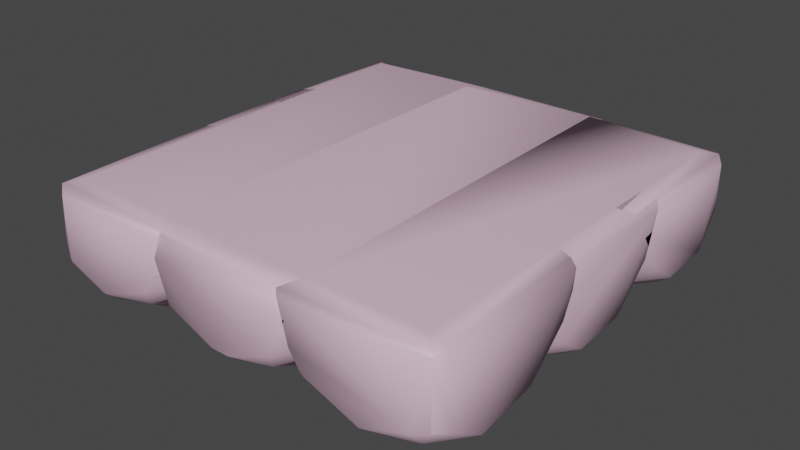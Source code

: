 # Source: Cloud_mp.blend  (saved by Blender 3.6.13; exported with 4.5.12 LTS)
import bpy
from mathutils import Matrix  # noqa: F401  (used for matrix-valued properties, if any)

bpy.ops.wm.read_factory_settings(use_empty=True)
scene = bpy.context.scene
scene.name = 'Scene'

# ---- collections
col_collection = bpy.data.collections.new('Collection'); scene.collection.children.link(col_collection)

# ---- materials (node trees are filled in below, after node groups)
mat_material_001 = bpy.data.materials.new('Material.001')
mat_material_001.use_transparent_shadow = False

# ---- material node trees
mat_material_001.use_nodes = True; mat_material_001.node_tree.nodes.clear()
_N = mat_material_001.node_tree.nodes; _L = mat_material_001.node_tree.links
n0 = _N.new('ShaderNodeBsdfPrincipled'); n0.name = 'Principled BSDF'; n0.location = (10, 300)
n0.distribution = 'GGX'
n0.subsurface_method = 'RANDOM_WALK_SKIN'
n0.inputs[0].default_value = (0.8, 0.5379, 0.68, 1.0)
n0.inputs[3].default_value = 1.45
n0.inputs[27].default_value = (0.0, 0.0, 0.0, 1.0)
n0.inputs[28].default_value = 1.0
n1 = _N.new('ShaderNodeOutputMaterial'); n1.name = 'Material Output'; n1.location = (300, 300)
_L.new(n0.outputs[0], n1.inputs[0])
n1.is_active_output = True

# ---- world
world_world = bpy.data.worlds.new('World'); scene.world = world_world
world_world.use_nodes = True; world_world.node_tree.nodes.clear()
_N = world_world.node_tree.nodes; _L = world_world.node_tree.links
n0 = _N.new('ShaderNodeOutputWorld'); n0.name = 'World Output'; n0.location = (300, 300)
n1 = _N.new('ShaderNodeBackground'); n1.name = 'Background'; n1.location = (10, 300)
n1.inputs[0].default_value = (0.05088, 0.05088, 0.05088, 1.0)
_L.new(n1.outputs[0], n0.inputs[0])
n0.is_active_output = True
world_world.color = (0.05088, 0.05088, 0.05088)
world_world.use_sun_shadow = False
world_world.sun_shadow_jitter_overblur = 0.0

# ---- meshes
me_sphere_007 = bpy.data.meshes.new('Sphere.007')
me_sphere_007.from_pydata([(-0.3884, 2.249, -0.13), (0.3521, 2.197, 0.09956), (0.1064, 1.859, -0.3185), (-0.2146, 1.417, -0.5447), (1.053, 1.646, 0.9414), (0.943, 1.611, 0.3615), (0.6306, 1.509, -0.13), (0.1631, 1.357, -0.4585), (1.025, 0.7187, 0.6458), (0.8098, 0.7886, 0.09956), (0.4122, 0.9178, -0.3185), (-0.1073, 1.087, -0.5447), (0.5022, -0.04787, 0.9414), (0.4344, 0.04544, 0.3615), (0.2414, 0.3112, -0.13), (-0.04756, 0.7089, -0.4585), (-0.3884, -0.3081, 0.6458), (-0.3884, -0.08189, 0.09956), (-0.3884, 0.3362, -0.3185), (-0.3884, 0.8824, -0.5447), (-1.279, -0.04787, 0.9414), (-1.211, 0.04544, 0.3615), (-1.018, 0.3112, -0.13), (-0.7292, 0.7089, -0.4585), (-0.3884, 1.178, -0.5738), (-1.802, 0.7187, 0.6458), (-1.587, 0.7886, 0.09956), (-1.189, 0.9178, -0.3185), (-0.6695, 1.087, -0.5447), (-1.829, 1.646, 0.9414), (-1.72, 1.611, 0.3615), (-1.407, 1.509, -0.13), (-0.9399, 1.357, -0.4585), (-1.129, 2.197, 0.09956), (-0.8832, 1.859, -0.3185), (-0.5621, 1.417, -0.5447), (-0.3884, 1.758, -0.4585), (0.1541, 2.262, 0.09956), (0.6636, 2.177, 0.9707), (0.6008, 2.262, 0.9), (0.47, 2.262, 0.3615), (-1.373, 1.973, 1.0), (-1.115, 2.177, 0.9707), (-1.178, 2.262, 0.9), (-1.247, 2.262, 0.3615), (-0.9309, 2.262, 0.09956), (-2.322, -1.403, -0.13), (-1.449, -1.272, 0.6458), (-1.582, -1.455, 0.09956), (-1.827, -1.793, -0.3185), (-2.148, -2.235, -0.5447), (-0.8811, -2.006, 0.9414), (-0.9908, -2.042, 0.3615), (-1.303, -2.143, -0.13), (-1.771, -2.295, -0.4585), (-0.9088, -2.933, 0.6458), (-3.165, -3.221, 0.9), (-2.887, -3.51, 0.9), (-1.124, -2.863, 0.09956), (-2.887, -3.221, 1.0), (-1.522, -2.734, -0.3185), (-3.048, -3.388, 0.9577), (-2.041, -2.566, -0.5447), (-1.692, -3.341, -0.13), (-1.981, -2.943, -0.4585), (-2.322, -3.316, -0.3185), (-2.322, -2.77, -0.5447), (-2.952, -3.341, -0.13), (-2.663, -2.943, -0.4585), (-2.322, -2.474, -0.5738), (-3.123, -2.734, -0.3185), (-2.603, -2.566, -0.5447), (-2.874, -2.295, -0.4585), (-3.063, -1.455, 0.09956), (-2.817, -1.793, -0.3185), (-2.496, -2.235, -0.5447), (-2.322, -0.959, 0.9414), (-2.322, -1.074, 0.3615), (-2.322, -1.894, -0.4585), (-1.257, -3.46, 0.9414), (-1.235, -3.425, 0.9707), (-1.409, -3.221, 1.0), (-1.298, -3.51, 0.9), (-1.429, -3.51, 0.3615), (-1.57, -3.51, 0.1368), (-1.631, -3.51, 0.09956), (-2.322, -3.51, -0.1596), (-2.887, -3.51, 0.04964), (-3.084, -3.425, 0.06997), (-3.165, -3.221, 0.0008125), (-3.165, -2.748, -0.2817), (-3.165, -1.901, -0.13), (-3.165, -1.314, 0.4757), (-3.165, -1.37, 0.3615), (-3.084, -1.209, 0.9707), (-2.887, -1.148, 1.0), (-3.165, -1.262, 0.6458), (-0.4052, -1.403, -0.13), (0.4683, -1.272, 0.6458), (0.3353, -1.455, 0.09956), (0.08956, -1.793, -0.3185), (-0.2315, -2.235, -0.5447), (1.036, -2.006, 0.9414), (0.9261, -2.042, 0.3615), (0.6137, -2.143, -0.13), (0.1462, -2.295, -0.4585), (1.008, -2.933, 0.6458), (0.7929, -2.863, 0.09956), (0.3954, -2.734, -0.3185), (-0.1241, -2.566, -0.5447), (0.2245, -3.341, -0.13), (-0.06442, -2.943, -0.4585), (-0.4052, -3.316, -0.3185), (-0.4052, -2.77, -0.5447), (-1.035, -3.341, -0.13), (-0.7461, -2.943, -0.4585), (-0.4052, -2.474, -0.5738), (-1.819, -2.933, 0.6458), (-1.603, -2.863, 0.09956), (-1.206, -2.734, -0.3185), (-0.6864, -2.566, -0.5447), (-1.846, -2.006, 0.9414), (-1.737, -2.042, 0.3615), (-1.424, -2.143, -0.13), (-0.9567, -2.295, -0.4585), (-1.279, -1.272, 0.6458), (-1.146, -1.455, 0.09956), (-0.9, -1.793, -0.3185), (-0.579, -2.235, -0.5447), (-0.4052, -0.959, 0.9414), (-0.4052, -1.074, 0.3615), (-0.4052, -1.894, -0.4585), (0.4541, -3.46, 0.9414), (0.5977, -3.221, 1.0), (0.5895, -3.51, 0.6458), (0.347, -3.51, 0.1368), (-0.2943, -3.51, -0.13), (-1.157, -3.51, 0.1368), (-0.5162, -3.51, -0.13), (-1.235, -3.425, 0.9707), (-1.257, -3.46, 0.9414), (-1.409, -3.221, 1.0), (-1.327, -3.51, 0.6458), (1.519, -1.403, -0.13), (2.393, -1.272, 0.6458), (2.26, -1.455, 0.09956), (2.123, -3.221, 1.0), (2.014, -1.793, -0.3185), (1.693, -2.235, -0.5447), (2.32, -3.221, 0.9707), (2.284, -3.388, 0.9577), (2.123, -3.425, 0.9707), (2.32, -3.425, 0.9), (2.07, -2.295, -0.4585), (2.32, -2.734, -0.3185), (1.8, -2.566, -0.5447), (2.149, -3.341, -0.13), (1.86, -2.943, -0.4585), (1.519, -3.316, -0.3185), (1.519, -2.77, -0.5447), (0.8892, -3.341, -0.13), (1.178, -2.943, -0.4585), (1.519, -2.474, -0.5738), (0.1056, -2.933, 0.6458), (0.3208, -2.863, 0.09956), (0.7184, -2.734, -0.3185), (1.238, -2.566, -0.5447), (0.07796, -2.006, 0.9414), (0.1876, -2.042, 0.3615), (0.5, -2.143, -0.13), (0.9675, -2.295, -0.4585), (0.6455, -1.272, 0.6458), (0.7785, -1.455, 0.09956), (1.024, -1.793, -0.3185), (1.345, -2.235, -0.5447), (1.519, -0.959, 0.9414), (1.519, -1.074, 0.3615), (1.519, -1.894, -0.4585), (2.123, -1.161, 1.0), (2.32, -1.222, 0.9707), (2.402, -1.25, 0.9), (2.402, -1.955, -0.13), (2.402, -1.424, 0.3615), (2.402, -2.761, -0.2478), (2.32, -3.425, 0.1168), (2.304, -3.432, 0.09956), (2.402, -3.221, 0.04161), (2.123, -3.51, 0.06523), (1.519, -3.51, -0.1596), (0.8281, -3.51, 0.09956), (0.7668, -3.51, 0.1368), (0.6256, -3.51, 0.3615), (0.4541, -3.46, 0.9414), (0.5977, -3.221, 1.0), (0.4948, -3.51, 0.9), (-2.187, 0.3766, -0.13), (-1.314, 0.5074, 0.6458), (-1.447, 0.3244, 0.09956), (-1.692, -0.01381, -0.3185), (-2.013, -0.4557, -0.5447), (-0.7461, -0.2266, 0.9414), (-0.8558, -0.2623, 0.3615), (-1.168, -0.3638, -0.13), (-1.636, -0.5157, -0.4585), (-0.7738, -1.154, 0.6458), (-0.989, -1.084, 0.09956), (-1.387, -0.955, -0.3185), (-1.906, -0.7862, -0.5447), (-1.297, -1.921, 0.9414), (-1.364, -1.827, 0.3615), (-1.557, -1.562, -0.13), (-1.846, -1.164, -0.4585), (-2.187, -2.181, 0.6458), (-2.187, -1.955, 0.09956), (-2.187, -1.537, -0.3185), (-2.187, -0.9904, -0.5447), (-3.078, -1.921, 0.9414), (-3.01, -1.827, 0.3615), (-2.817, -1.562, -0.13), (-2.528, -1.164, -0.4585), (-2.187, -0.6948, -0.5738), (-2.988, -0.955, -0.3185), (-2.468, -0.7862, -0.5447), (-2.739, -0.5157, -0.4585), (-3.078, 0.531, 0.9414), (-3.061, 0.5074, 0.6458), (-2.928, 0.3244, 0.09956), (-2.682, -0.01381, -0.3185), (-2.361, -0.4557, -0.5447), (-2.187, 0.8204, 0.9414), (-2.187, 0.705, 0.3615), (-2.187, -0.115, -0.4585), (-2.887, -1.148, 1.0), (-3.084, -1.209, 0.9707), (-3.165, -1.387, 0.09956), (-3.165, -1.013, -0.1653), (-3.165, -1.237, 0.9), (-3.165, -1.262, 0.6458), (-3.165, -0.3076, -0.13), (-3.084, 0.518, 0.9707), (-3.165, 0.4039, 0.9), (-3.165, 0.2239, 0.3615), (-2.887, 0.5872, 1.0), (-0.3884, 0.3766, -0.13), (0.4851, 0.5074, 0.6458), (0.3521, 0.3244, 0.09956), (0.1064, -0.01381, -0.3185), (-0.2146, -0.4557, -0.5447), (1.053, -0.2266, 0.9414), (0.943, -0.2623, 0.3615), (0.6306, -0.3638, -0.13), (0.1631, -0.5157, -0.4585), (1.025, -1.154, 0.6458), (0.8098, -1.084, 0.09956), (0.4122, -0.955, -0.3185), (-0.1073, -0.7862, -0.5447), (0.5022, -1.921, 0.9414), (0.4344, -1.827, 0.3615), (0.2414, -1.562, -0.13), (-0.04756, -1.164, -0.4585), (-0.3884, -2.181, 0.6458), (-0.3884, -1.955, 0.09956), (-0.3884, -1.537, -0.3185), (-0.3884, -0.9904, -0.5447), (-1.279, -1.921, 0.9414), (-1.211, -1.827, 0.3615), (-1.018, -1.562, -0.13), (-0.7292, -1.164, -0.4585), (-0.3884, -0.6948, -0.5738), (-1.802, -1.154, 0.6458), (-1.587, -1.084, 0.09956), (-1.189, -0.955, -0.3185), (-0.6695, -0.7862, -0.5447), (-1.829, -0.2266, 0.9414), (-1.72, -0.2623, 0.3615), (-1.407, -0.3638, -0.13), (-0.9399, -0.5157, -0.4585), (-1.262, 0.5074, 0.6458), (-1.129, 0.3244, 0.09956), (-0.8832, -0.01381, -0.3185), (-0.5621, -0.4557, -0.5447), (-0.3884, 0.8204, 0.9414), (-0.3884, 0.705, 0.3615), (-0.3884, -0.115, -0.4585), (1.437, 0.3766, -0.13), (2.328, 0.531, 0.9414), (2.311, 0.5074, 0.6458), (2.178, 0.3244, 0.09956), (1.932, -0.01381, -0.3185), (1.611, -0.4557, -0.5447), (1.989, -0.5157, -0.4585), (2.238, -0.955, -0.3185), (1.718, -0.7862, -0.5447), (2.328, -1.921, 0.9414), (2.26, -1.827, 0.3615), (2.067, -1.562, -0.13), (1.778, -1.164, -0.4585), (1.437, -2.181, 0.6458), (1.437, -1.955, 0.09956), (1.437, -1.537, -0.3185), (1.437, -0.9904, -0.5447), (0.5467, -1.921, 0.9414), (0.6145, -1.827, 0.3615), (0.8076, -1.562, -0.13), (1.096, -1.164, -0.4585), (1.437, -0.6948, -0.5738), (0.02396, -1.154, 0.6458), (0.2391, -1.084, 0.09956), (0.6367, -0.955, -0.3185), (1.156, -0.7862, -0.5447), (-0.003729, -0.2266, 0.9414), (0.106, -0.2623, 0.3615), (0.4183, -0.3638, -0.13), (0.8859, -0.5157, -0.4585), (0.5638, 0.5074, 0.6458), (0.6968, 0.3244, 0.09956), (0.9425, -0.01381, -0.3185), (1.264, -0.4557, -0.5447), (1.437, 0.8204, 0.9414), (1.437, 0.705, 0.3615), (1.437, -0.115, -0.4585), (2.123, 0.5917, 1.0), (2.327, 0.5291, 0.965), (2.402, -0.2884, -0.13), (2.402, 0.4231, 0.9), (2.402, 0.243, 0.3615), (2.402, -1.008, -0.1773), (2.354, -1.23, 0.9414), (2.393, -1.272, 0.6458), (2.402, -1.406, 0.09956), (2.32, -1.222, 0.9707), (2.123, -1.161, 1.0), (2.123, 2.262, 0.9), (2.123, 1.973, 1.0), (1.437, 2.108, -0.3185), (2.402, 1.973, 0.9), (2.284, 2.14, 0.9577), (1.932, 1.948, -0.3185), (1.611, 1.506, -0.5447), (1.989, 1.446, -0.4585), (2.238, 1.006, -0.3185), (1.718, 1.175, -0.5447), (2.328, 0.04079, 0.9414), (2.26, 0.1341, 0.3615), (2.067, 0.3998, -0.13), (1.778, 0.7975, -0.4585), (1.437, -0.2195, 0.6458), (1.437, 0.006772, 0.09956), (1.437, 0.4248, -0.3185), (1.437, 0.971, -0.5447), (0.5467, 0.04079, 0.9414), (0.6145, 0.1341, 0.3615), (0.8076, 0.3998, -0.13), (1.096, 0.7975, -0.4585), (1.437, 1.267, -0.5738), (0.02396, 0.8074, 0.6458), (0.2391, 0.8773, 0.09956), (0.6367, 1.006, -0.3185), (1.156, 1.175, -0.5447), (-0.003729, 1.735, 0.9414), (0.106, 1.699, 0.3615), (0.4183, 1.598, -0.13), (0.8859, 1.446, -0.4585), (0.9425, 1.948, -0.3185), (1.096, 1.736, -0.4585), (1.437, 1.846, -0.4585), (1.437, 1.562, -0.5447), (2.151, 2.249, 0.04471), (1.673, 2.262, -0.13), (2.402, 1.673, -0.13), (2.32, 2.177, 0.2), (2.402, 0.9533, -0.1773), (2.354, 0.07647, 0.9414), (2.402, 0.1892, 0.6458), (2.402, 0.5553, 0.09956), (2.32, 0.04111, 0.9707), (2.123, -0.01995, 1.0), (0.7145, 2.262, 0.06294), (0.3209, 2.177, 0.9707), (0.3837, 2.262, 0.9), (0.5145, 2.262, 0.3615), (1.202, 2.262, -0.13), (-1.557, 2.073, -0.13), (-1.692, 1.887, -0.3185), (-2.013, 1.445, -0.5447), (-0.8558, 1.639, 0.3615), (-0.989, 1.595, 0.09956), (-2.887, 2.262, 0.9), (-1.168, 1.537, -0.13), (-3.165, 1.973, 0.9), (-2.887, 1.973, 1.0), (-1.636, 1.385, -0.4585), (-3.048, 2.14, 0.9577), (-0.7461, 0.7379, 0.9414), (-0.7738, 0.7469, 0.6458), (-0.989, 0.8168, 0.09956), (-1.387, 0.9459, -0.3185), (-1.906, 1.115, -0.5447), (-1.297, -0.01975, 0.9414), (-1.364, 0.07356, 0.3615), (-1.557, 0.3393, -0.13), (-1.846, 0.737, -0.4585), (-2.187, -0.28, 0.6458), (-2.187, -0.05377, 0.09956), (-2.187, 0.3643, -0.3185), (-2.187, 0.6262, -0.4585), (-3.078, -0.01975, 0.9414), (-3.01, 0.07356, 0.3615), (-2.817, 0.3393, -0.13), (-2.682, 0.525, -0.3185), (-2.361, 0.9669, -0.5447), (-2.187, 1.206, -0.5738), (-2.739, 1.027, -0.4585), (-2.988, 1.466, -0.3185), (-2.468, 1.297, -0.5447), (-2.817, 2.073, -0.13), (-2.682, 1.887, -0.3185), (-2.528, 1.675, -0.4585), (-2.187, 1.786, -0.4585), (-1.42, 2.262, 0.1833), (-2.187, 2.262, -0.1431), (-1.137, 2.212, 0.9414), (-1.115, 2.177, 0.9707), (-1.207, 2.262, 0.6458), (-2.887, -0.07597, 1.0), (-3.165, 0.5139, 0.09956), (-3.165, 0.8883, -0.1653), (-3.084, -0.006792, 0.9707), (-3.165, 0.1479, 0.6458), (-3.165, 1.524, -0.1653), (-3.165, 1.898, 0.09956), (-2.938, 2.24, 0.1326), (-3.084, 2.177, 0.2922), (-2.816, 2.262, 0.09956)], [], [(5, 8, 13, 9), (40, 5, 1), (33, 30, 44), (6, 2, 0, 1), (36, 34, 0, 2), (35, 36, 3, 24), (11, 24, 3, 7), (36, 2, 7, 3), (43, 39, 40, 37, 45, 44), (14, 17, 22, 18), (6, 9, 14, 10), (1, 0, 37), (7, 10, 15, 11), (53, 49, 46, 48), (29, 42, 43), (4, 12, 8), (25, 21, 16, 20), (13, 16, 21, 17), (15, 18, 23, 19), (17, 14, 9, 13), (19, 24, 11, 15), (18, 15, 10, 14), (12, 20, 16), (27, 32, 28, 23), (27, 31, 34, 32), (28, 24, 19, 23), (26, 22, 17, 21), (44, 45, 33), (27, 23, 18, 22), (26, 30, 33, 31), (25, 30, 26, 21), (29, 25, 20), (26, 31, 27, 22), (28, 32, 35, 24), (30, 29, 43, 44), (0, 34, 31, 33), (0, 45, 37), (36, 35, 32, 34), (41, 133, 38), (56, 89, 88), (41, 141, 133), (39, 38, 4), (40, 1, 37), (42, 41, 38), (77, 96, 76, 47), (25, 29, 30), (8, 5, 4), (0, 33, 45), (90, 70, 67), (87, 57, 88), (48, 52, 58, 53), (49, 53, 60, 54), (50, 54, 62, 69), (47, 51, 55, 52), (51, 47, 76), (49, 54, 50, 78), (52, 48, 77, 47), (69, 75, 78, 50), (83, 58, 52, 55), (63, 60, 53, 58), (79, 55, 51), (81, 59, 80), (86, 65, 63), (79, 80, 57, 82), (64, 62, 54, 60), (95, 94, 59), (66, 69, 62, 64), (84, 85, 63, 58), (86, 87, 67), (60, 63, 65, 64), (61, 57, 80, 59), (67, 88, 89), (74, 72, 70), (68, 65, 67, 70), (68, 66, 64, 65), (104, 100, 97, 99), (75, 69, 71, 72), (78, 75, 72, 74), (65, 86, 67), (76, 96, 56, 94), (99, 97, 126, 130), (84, 83, 82, 57, 87, 86, 85), (92, 93, 91, 90, 89, 56, 96), (119, 124, 120, 115), (73, 77, 48, 46), (130, 125, 129, 98), (73, 46, 74, 91), (87, 88, 67), (92, 77, 73, 93), (77, 92, 96), (82, 83, 55), (89, 90, 67), (74, 70, 90, 91), (74, 46, 49, 78), (93, 73, 91), (86, 63, 85), (71, 69, 66, 68), (68, 70, 72, 71), (57, 61, 56, 88), (58, 83, 84), (94, 56, 61, 59), (112, 115, 113, 111), (134, 106, 132), (99, 103, 107, 104), (100, 104, 108, 105), (141, 139, 133), (101, 105, 109, 116), (131, 127, 97, 100), (110, 112, 111, 108), (100, 105, 101, 131), (103, 99, 130, 98), (128, 131, 101, 116), (136, 110, 135), (110, 108, 104, 107), (102, 132, 106), (111, 109, 105, 108), (114, 112, 138), (115, 120, 116, 113), (140, 117, 142), (137, 118, 114), (111, 113, 116, 109), (110, 107, 135), (118, 123, 119, 114), (107, 106, 134, 135), (112, 110, 136), (122, 118, 117), (119, 123, 127, 124), (117, 121, 125, 122), (132, 140, 142, 134), (114, 119, 115, 112), (144, 175, 180), (152, 150, 151), (137, 138, 136, 135, 134, 142), (121, 117, 140), (118, 122, 126, 123), (120, 124, 128, 116), (117, 118, 137, 142), (132, 139, 140), (186, 185, 156), (132, 133, 139), (97, 127, 123, 126), (131, 128, 124, 127), (130, 126, 122, 125), (154, 157, 155, 153), (121, 129, 125), (137, 114, 138), (185, 186, 184), (98, 102, 106, 103), (102, 98, 129), (107, 103, 106), (147, 143, 145, 181), (136, 138, 112), (188, 187, 194, 191, 190, 189), (175, 179, 180), (202, 198, 195, 197), (185, 184, 152, 187), (185, 187, 156), (183, 186, 156), (182, 181, 145), (179, 149, 180), (182, 180, 186, 183, 181), (177, 147, 153, 148), (160, 188, 189), (153, 155, 162, 148), (144, 180, 182), (145, 176, 144, 182), (149, 150, 152), (155, 157, 159, 162), (188, 158, 156), (173, 170, 165, 169), (165, 161, 158, 160), (192, 151, 193), (154, 183, 156), (161, 159, 157, 158), (156, 187, 188), (151, 146, 193), (169, 165, 160, 164), (166, 162, 159, 161), (161, 165, 170, 166), (189, 190, 164, 160), (163, 191, 194), (192, 194, 151), (207, 211, 215, 220), (225, 224, 229), (173, 177, 174, 170), (167, 163, 192), (172, 169, 164, 168), (167, 171, 168, 163), (170, 174, 162, 166), (168, 171, 176, 172), (164, 190, 191), (164, 191, 163, 168), (167, 175, 171), (174, 177, 148, 162), (196, 230, 225, 229), (217, 237, 234), (173, 169, 172, 143), (173, 143, 147, 177), (176, 171, 175, 144), (158, 188, 160), (186, 152, 184), (149, 152, 186, 180), (146, 151, 150, 149), (152, 151, 194, 187), (154, 156, 158, 157), (153, 147, 154), (194, 192, 163), (181, 183, 154, 147), (178, 146, 149, 179), (172, 176, 145, 143), (205, 209, 213, 210), (240, 237, 236), (197, 201, 205, 202), (198, 202, 206, 203), (245, 243, 278, 282), (199, 203, 207, 220), (196, 200, 204, 201), (200, 196, 229), (198, 203, 199, 231), (244, 282, 277, 281), (201, 197, 230, 196), (231, 199, 220, 228), (209, 205, 201, 204), (210, 206, 202, 205), (200, 208, 204), (211, 207, 203, 206), (204, 208, 212, 209), (213, 217, 234, 218), (215, 219, 222, 220), (206, 210, 214, 211), (214, 218, 221, 219), (218, 214, 210, 213), (208, 216, 212), (219, 215, 211, 214), (235, 221, 218), (217, 213, 209, 212), (227, 223, 221), (223, 227, 231, 228), (235, 218, 234), (236, 216, 233), (224, 225, 240), (223, 222, 219, 221), (225, 241, 240), (239, 236, 233), (217, 212, 216, 237), (235, 234, 237, 240, 241, 238), (223, 228, 220, 222), (240, 239, 224), (226, 195, 227, 238), (227, 221, 235, 238), (230, 197, 195, 226), (239, 242, 224), (280, 276, 279, 283), (239, 233, 232, 242), (255, 259, 263, 268), (236, 239, 240), (226, 241, 225, 230), (227, 195, 198, 231), (238, 241, 226), (237, 216, 236), (250, 246, 243, 245), (253, 257, 261, 258), (323, 288, 284, 287), (245, 249, 253, 250), (246, 250, 254, 251), (247, 251, 255, 268), (244, 248, 252, 249), (248, 244, 281), (246, 251, 247, 283), (329, 328, 294), (249, 245, 282, 244), (283, 247, 268, 280), (257, 253, 249, 252), (258, 254, 250, 253), (248, 256, 252), (259, 255, 251, 254), (252, 256, 260, 257), (261, 265, 270, 266), (263, 267, 272, 268), (254, 258, 262, 259), (262, 266, 271, 267), (266, 262, 258, 261), (256, 264, 260), (267, 263, 259, 262), (260, 264, 269, 265), (265, 261, 257, 260), (277, 274, 269, 273), (274, 270, 265, 269), (275, 271, 266, 270), (279, 276, 271, 275), (264, 273, 269), (378, 332, 379), (275, 278, 243, 279), (278, 275, 270, 274), (276, 272, 267, 271), (280, 268, 272, 276), (273, 281, 277), (288, 323, 326, 291), (278, 274, 277, 282), (318, 285, 286), (279, 243, 246, 283), (298, 302, 307, 303), (327, 293, 328), (319, 314, 318, 286), (286, 325, 287, 319), (291, 296, 292, 290), (292, 296, 300, 305), (330, 293, 327), (295, 326, 329), (325, 323, 287), (288, 290, 289, 320), (291, 295, 299, 296), (286, 285, 324), (290, 292, 305, 289), (324, 325, 286), (324, 285, 322), (320, 289, 305, 317), (360, 355, 359), (291, 326, 295), (340, 371, 344), (299, 303, 308, 304), (322, 330, 327, 324), (302, 298, 294, 297), (300, 304, 309, 305), (303, 299, 295, 298), (314, 311, 306, 310), (295, 329, 294, 298), (293, 301, 297), (304, 300, 296, 299), (297, 301, 306, 302), (294, 328, 293, 297), (326, 323, 325, 324, 328, 329), (311, 307, 302, 306), (316, 313, 308, 312), (312, 308, 303, 307), (301, 310, 306), (313, 309, 304, 308), (315, 284, 316, 312), (315, 312, 307, 311), (311, 314, 319, 315), (417, 416, 418), (313, 316, 320, 317), (317, 305, 309, 313), (322, 321, 330), (318, 314, 310), (331, 330, 321), (319, 287, 284, 315), (316, 284, 288, 320), (390, 422, 387, 392), (324, 327, 328), (291, 290, 288), (347, 351, 356, 352), (354, 366, 338), (368, 367, 369, 337), (366, 365, 338), (337, 369, 371, 340), (341, 345, 349, 354), (337, 339, 338, 365), (340, 344, 348, 345), (339, 341, 354, 338), (367, 370, 335, 369), (340, 345, 341, 339), (193, 333, 378), (371, 369, 335, 373, 374), (361, 356, 360), (348, 352, 357, 353), (343, 374, 373), (375, 372, 335), (351, 347, 343, 346), (349, 353, 358, 354), (352, 348, 344, 347), (364, 362, 363), (344, 374, 343, 347), (342, 350, 346), (353, 349, 345, 348), (346, 350, 355, 351), (343, 373, 342, 346), (371, 374, 344), (378, 379, 359), (361, 357, 352, 356), (363, 362, 357, 361), (350, 359, 355), (377, 380, 379, 332, 368, 381), (361, 377, 381, 363), (373, 335, 372), (360, 356, 351, 355), (362, 358, 353, 357), (360, 380, 377, 361), (368, 332, 367), (81, 422, 390), (193, 146, 333), (360, 359, 379, 380), (364, 365, 366), (406, 424, 427), (366, 354, 362, 364), (354, 358, 362), (372, 375, 342), (364, 363, 334, 365), (334, 381, 368), (386, 385, 395), (336, 332, 378, 333), (367, 332, 370), (336, 333, 375, 335), (370, 332, 336, 335), (340, 339, 337), (334, 363, 381), (365, 334, 337), (372, 342, 373), (376, 375, 333), (337, 334, 368), (398, 406, 402), (419, 423, 385), (411, 417, 418, 384), (420, 383, 418, 416), (388, 382, 386), (416, 415, 420), (383, 391, 384, 418), (383, 382, 388), (391, 397, 411, 384), (391, 396, 401, 397), (420, 415, 433), (424, 390, 427), (399, 395, 385, 394), (388, 395, 400, 396), (392, 389, 427, 390), (407, 428, 425), (430, 389, 432), (394, 393, 398), (400, 403, 408, 404), (426, 408, 425), (409, 408, 426), (404, 401, 396, 400), (407, 402, 406, 428), (403, 400, 395, 399), (409, 404, 408), (406, 427, 389, 428), (394, 385, 423), (405, 410, 411, 401), (412, 409, 426, 413), (408, 403, 407, 425), (405, 409, 412, 410), (411, 397, 401), (413, 429, 415, 416), (413, 416, 417), (414, 411, 410, 412), (429, 413, 426), (413, 417, 414, 412), (387, 433, 431), (415, 429, 430), (411, 414, 417), (405, 404, 409), (386, 382, 419), (432, 431, 430), (431, 433, 415, 430), (429, 426, 425, 428, 389, 430), (431, 432, 387), (419, 420, 433, 387, 423), (59, 81, 390), (423, 387, 421), (396, 391, 383, 388), (383, 420, 382), (392, 387, 432, 389), (399, 402, 407, 403), (386, 419, 385), (405, 401, 404), (402, 399, 394, 398), (388, 386, 395), (420, 419, 382), (387, 422, 421), (4, 5, 40, 39), (79, 82, 55), (10, 7, 2, 6), (42, 38, 39, 43), (16, 13, 8, 12), (9, 6, 1, 5)])
me_sphere_007.polygons.foreach_set('use_smooth', [True] * 475)
_uv = me_sphere_007.uv_layers.new(name='UVMap')
_uv.uv.foreach_set('vector', [0.5, 0.375, 0.4, 0.4375, 0.3, 0.375, 0.4, 0.3125, 0.593, 0.375, 0.5, 0.375, 0.6, 0.3125, 0.8, 0.3125, 0.9, 0.375, 0.807, 0.375, 0.5, 0.25, 0.6, 0.1875, 0.7, 0.25, 0.6, 0.3125, 0.7, 0.125, 0.8, 0.1875, 0.7, 0.25, 0.6, 0.1875, 0.8, 0.0625, 0.7, 0.125, 0.6, 0.0625, 0.75, 0.0, 0.4, 0.0625, 0.55, 0.0, 0.6, 0.0625, 0.5, 0.125, 0.7, 0.125, 0.6, 0.1875, 0.5, 0.125, 0.6, 0.0625, 0.6125, 0.3303, 0.6125, 0.4191, 0.5452, 0.4133, 0.5124, 0.3991, 0.5124, 0.3503, 0.5452, 0.3362, 0.3, 0.25, 0.2, 0.3125, 0.1, 0.25, 0.2, 0.1875, 0.5, 0.25, 0.4, 0.3125, 0.3, 0.25, 0.4, 0.1875, 0.6, 0.3125, 0.7, 0.25, 0.6267, 0.3125, 0.5, 0.125, 0.4, 0.1875, 0.3, 0.125, 0.4, 0.0625, 0.5, 0.25, 0.6, 0.1875, 0.7, 0.25, 0.6, 0.3125, 0.9, 0.5, 0.625, 0.3275, 0.8184, 0.4913, 0.5, 0.5, 0.3, 0.5, 0.4, 0.4375, 0.0, 0.4375, 0.1, 0.375, 0.2, 0.4375, 0.1, 0.5, 0.3, 0.375, 0.2, 0.4375, 0.1, 0.375, 0.2, 0.3125, 0.3, 0.125, 0.2, 0.1875, 0.1, 0.125, 0.2, 0.0625, 0.2, 0.3125, 0.3, 0.25, 0.4, 0.3125, 0.3, 0.375, 0.2, 0.0625, 0.35, 0.0, 0.4, 0.0625, 0.3, 0.125, 0.2, 0.1875, 0.3, 0.125, 0.4, 0.1875, 0.3, 0.25, 0.3, 0.5, 0.1, 0.5, 0.2, 0.4375, 1.0, 0.1875, 0.9, 0.125, 0.0, 0.0625, 0.1, 0.125, 1.0, 0.1875, 0.9, 0.25, 0.8, 0.1875, 0.9, 0.125, 0.0, 0.0625, 0.15, 0.0, 0.2, 0.0625, 0.1, 0.125, 0.0, 0.3125, 0.1, 0.25, 0.2, 0.3125, 0.1, 0.375, 0.5452, 0.3362, 0.5124, 0.3503, 0.8, 0.3125, 5.96e-08, 0.1875, 0.1, 0.125, 0.2, 0.1875, 0.1, 0.25, 1.0, 0.3125, 0.9, 0.375, 0.8, 0.3125, 0.9, 0.25, 1.0, 0.4375, 0.9, 0.375, 0.0, 0.3125, 0.1, 0.375, 0.9, 0.5, 0.0, 0.4375, 0.1, 0.5, 1.0, 0.3125, 0.9, 0.25, 5.96e-08, 0.1875, 0.1, 0.25, 1.0, 0.0625, 0.9, 0.125, 0.8, 0.0625, 0.95, 0.0, 0.9, 0.375, 0.9, 0.5, 0.6125, 0.3303, 0.807, 0.375, 0.7, 0.25, 0.8, 0.1875, 0.9, 0.25, 0.8, 0.3125, 0.7, 0.25, 0.7733, 0.3125, 0.6267, 0.3125, 0.7, 0.125, 0.8, 0.0625, 0.9, 0.125, 0.8, 0.1875, 0.804, 0.5125, 0.6957, 0.7375, 0.703, 0.5, 0.6125, 0.0125, 0.5001, 0.0125, 0.5087, 0.0, 0.804, 0.5125, 0.8064, 0.7375, 0.6957, 0.7375, 0.6125, 0.4191, 0.625, 0.422, 0.5, 0.5, 0.593, 0.375, 0.6, 0.3125, 0.6267, 0.3125, 0.7975, 0.5, 0.804, 0.5125, 0.703, 0.5, 0.7, 0.375, 0.7965, 0.4375, 0.7, 0.5, 0.6, 0.4375, 1.0, 0.4375, 0.9, 0.5, 0.9, 0.375, 0.4, 0.4375, 0.5, 0.375, 0.5, 0.5, 0.7, 0.25, 0.8, 0.3125, 0.7733, 0.3125, 4.798e-08, 0.1997, 5.96e-08, 0.1875, 0.1, 0.25, 0.5062, 0.9875, 0.6125, 0.9875, 0.5087, 1.0, 0.6, 0.3125, 0.5, 0.375, 0.4, 0.3125, 0.5, 0.25, 0.6, 0.1875, 0.5, 0.25, 0.4, 0.1875, 0.5, 0.125, 0.6, 0.0625, 0.5, 0.125, 0.4, 0.0625, 0.55, 0.0, 0.6, 0.4375, 0.5, 0.5, 0.4, 0.4375, 0.5, 0.375, 0.5, 0.5, 0.6, 0.4375, 0.7, 0.5, 0.6, 0.1875, 0.5, 0.125, 0.6, 0.0625, 0.7, 0.125, 0.5, 0.375, 0.6, 0.3125, 0.7, 0.375, 0.6, 0.4375, 0.75, 0.0, 0.8, 0.0625, 0.7, 0.125, 0.6, 0.0625, 0.3139, 0.375, 0.4, 0.3125, 0.5, 0.375, 0.4, 0.4375, 0.3, 0.25, 0.4, 0.1875, 0.5, 0.25, 0.4, 0.3125, 0.3317, 0.5, 0.4, 0.4375, 0.5, 0.5, 0.7818, 0.7375, 0.8625, 0.7375, 0.7883, 0.75, 0.2, 0.2402, 0.2, 0.1875, 0.3, 0.25, 0.6198, 0.9143, 0.625, 0.9133, 0.6125, 0.9875, 0.6125, 0.9161, 0.3, 0.125, 0.4, 0.0625, 0.5, 0.125, 0.4, 0.1875, 0.8625, 0.6477, 0.875, 0.6504, 0.8625, 0.7375, 0.2, 0.0625, 0.35, 0.0, 0.4, 0.0625, 0.3, 0.125, 0.3, 0.3214, 0.2933, 0.3125, 0.3, 0.25, 0.4, 0.3125, 0.48, 0.9621, 0.1212, 0.2989, 0.1, 0.25, 0.4, 0.1875, 0.3, 0.25, 0.2, 0.1875, 0.3, 0.125, 0.625, 0.9947, 0.6125, 0.9875, 0.7883, 0.75, 0.8625, 0.7375, 0.1, 0.25, 0.09202, 0.3044, 0.06495, 0.2856, 0.8, 0.1875, 0.9, 0.125, 1.0, 0.1875, 0.1, 0.125, 0.2, 0.1875, 0.1, 0.25, 5.96e-08, 0.1875, 0.1, 0.125, 0.2, 0.0625, 0.3, 0.125, 0.2, 0.1875, 0.5, 0.25, 0.6, 0.1875, 0.7, 0.25, 0.6, 0.3125, 0.8, 0.0625, 0.95, 0.0, 1.0, 0.0625, 0.9, 0.125, 0.7, 0.125, 0.8, 0.0625, 0.9, 0.125, 0.8, 0.1875, 0.2, 0.1875, 0.2, 0.2402, 0.1, 0.25, 0.7, 0.5, 0.5807, 0.09736, 0.6125, 0.0125, 0.625, 0.09964, 0.6, 0.3125, 0.7, 0.25, 0.8, 0.3125, 0.7, 0.375, 0.5171, 0.9284, 0.5452, 0.922, 0.6125, 0.9161, 0.6125, 0.9875, 0.5062, 0.9875, 0.48, 0.9621, 0.5124, 0.9311, 0.5595, 0.09513, 0.5452, 0.0927, 0.4837, 0.06967, 0.4648, 0.03298, 0.5001, 0.0125, 0.6125, 0.0125, 0.5807, 0.09736, 1.0, 0.1875, 0.9, 0.125, 0.0, 0.0625, 0.1, 0.125, 0.8, 0.3125, 0.7, 0.375, 0.6, 0.3125, 0.7, 0.25, 0.7, 0.375, 0.8, 0.4375, 0.7, 0.5, 0.6, 0.4375, 0.8, 0.3125, 0.7, 0.25, 0.8, 0.1875, 0.8548, 0.25, 0.5062, 0.9875, 0.5087, 1.0, 0.1, 0.25, 0.8, 0.4001, 0.7, 0.375, 0.8, 0.3125, 0.804, 0.375, 0.7, 0.375, 0.8, 0.4001, 0.7965, 0.4375, 0.6125, 0.9161, 0.3139, 0.375, 0.4, 0.4375, 0.5001, 0.0125, 0.4648, 0.03298, 0.1, 0.25, 0.8, 0.1875, 1.0, 0.1875, 0.4648, 0.03298, 0.8548, 0.25, 0.8, 0.1875, 0.7, 0.25, 0.6, 0.1875, 0.7, 0.125, 0.5452, 0.0927, 0.8, 0.3125, 0.4837, 0.06967, 0.2, 0.2402, 0.3, 0.25, 0.2933, 0.3125, 0.0, 0.0625, 0.15, 0.0, 0.2, 0.0625, 0.1, 0.125, 0.1, 0.125, 1.0, 0.1875, 0.9, 0.125, 0.0, 0.0625, 0.6125, 0.9875, 0.6197, 0.0, 0.6125, 0.0125, 0.5087, 1.0, 0.4, 0.3125, 0.3139, 0.375, 0.3, 0.3214, 0.625, 0.09964, 0.6125, 0.0125, 0.875, 0.7447, 0.8625, 0.7375, 0.2, 0.1875, 0.1, 0.125, 0.2, 0.0625, 0.3, 0.125, 0.3225, 0.4375, 0.4, 0.4375, 0.3317, 0.5, 0.6, 0.3125, 0.5, 0.375, 0.4, 0.3125, 0.5, 0.25, 0.6, 0.1875, 0.5, 0.25, 0.4, 0.1875, 0.5, 0.125, 0.8064, 0.7375, 0.7999, 0.75, 0.6957, 0.7375, 0.6, 0.0625, 0.5, 0.125, 0.4, 0.0625, 0.55, 0.0, 0.7, 0.125, 0.8, 0.1875, 0.7, 0.25, 0.6, 0.1875, 0.3, 0.25, 0.2, 0.1875, 0.3, 0.125, 0.4, 0.1875, 0.6, 0.1875, 0.5, 0.125, 0.6, 0.0625, 0.7, 0.125, 0.5, 0.375, 0.6, 0.3125, 0.7, 0.375, 0.6, 0.4375, 0.8, 0.0625, 0.7, 0.125, 0.6, 0.0625, 0.75, 0.0, 0.4837, 0.8711, 0.3, 0.25, 0.5171, 0.8423, 0.3, 0.25, 0.4, 0.1875, 0.5, 0.25, 0.4, 0.3125, 0.5, 0.5, 0.3317, 0.5, 0.4, 0.4375, 0.3, 0.125, 0.4, 0.0625, 0.5, 0.125, 0.4, 0.1875, 0.1, 0.25, 0.2, 0.1875, 0.1824, 0.25, 0.1, 0.125, 0.0, 0.0625, 0.15, 0.0, 0.2, 0.0625, 0.06833, 0.5, 0.0, 0.4375, 0.07754, 0.4375, 0.1, 0.3214, 0.0, 0.3125, 0.1, 0.25, 0.3, 0.125, 0.2, 0.0625, 0.35, 0.0, 0.4, 0.0625, 0.3, 0.25, 0.4, 0.3125, 0.3, 0.3214, 1.0, 0.3125, 0.9, 0.25, 5.96e-08, 0.1875, 0.1, 0.25, 0.4, 0.3125, 0.4, 0.4375, 0.5807, 0.8314, 0.3, 0.3214, 0.2, 0.1875, 0.3, 0.25, 0.2176, 0.25, 0.9, 0.375, 0.0, 0.3125, 1.0, 0.4375, 1.0, 0.1875, 0.9, 0.25, 0.8, 0.1875, 0.9, 0.125, 1.0, 0.4375, 0.9, 0.5, 0.8, 0.4375, 0.9, 0.375, 0.6198, 0.8282, 0.06833, 0.5, 0.5807, 0.9207, 0.5807, 0.8314, 0.1, 0.25, 5.96e-08, 0.1875, 0.1, 0.125, 0.2, 0.1875, 0.6, 0.4375, 0.7, 0.5, 0.6006, 0.4913, 0.6125, 0.75, 0.625, 0.7482, 0.625, 0.7625, 0.5171, 0.9098, 0.4837, 0.881, 0.4837, 0.8711, 0.5171, 0.8423, 0.5807, 0.8314, 0.5807, 0.9207, 0.9, 0.5, 0.0, 0.4375, 0.06833, 0.5, 1.0, 0.3125, 0.9, 0.375, 0.8, 0.3125, 0.9, 0.25, 1.0, 0.0625, 0.9, 0.125, 0.8, 0.0625, 0.95, 0.0, 1.0, 0.4375, 0.0, 0.3125, 0.5171, 0.9098, 0.07754, 0.4375, 0.6198, 0.8282, 0.625, 0.9249, 0.6198, 0.9239, 0.3386, 0.2967, 0.3098, 0.3125, 0.3, 0.25, 0.6198, 0.8282, 0.6957, 0.7375, 0.625, 0.9249, 0.7, 0.25, 0.8, 0.1875, 0.9, 0.25, 0.8, 0.3125, 0.7, 0.125, 0.8, 0.0625, 0.9, 0.125, 0.8, 0.1875, 0.7, 0.375, 0.8, 0.3125, 0.9, 0.375, 0.8, 0.4375, 0.4, 0.1875, 0.3, 0.125, 0.4, 0.0625, 0.5, 0.125, 0.9, 0.5, 0.7, 0.5, 0.8, 0.4375, 0.5171, 0.9098, 0.1, 0.25, 0.4837, 0.881, 0.3098, 0.3125, 0.5052, 0.7375, 0.3119, 0.3166, 0.6, 0.4375, 0.5, 0.5, 0.4, 0.4375, 0.5, 0.375, 0.5, 0.5, 0.6, 0.4375, 0.7, 0.5, 0.4, 0.3125, 0.5, 0.375, 0.4, 0.4375, 0.6, 0.1875, 0.7, 0.25, 0.6, 0.3125, 0.5351, 0.25, 0.4837, 0.8711, 0.4837, 0.881, 0.2, 0.1875, 0.48, 0.7896, 0.5082, 0.7625, 0.6125, 0.8356, 0.5452, 0.8298, 0.5171, 0.8234, 0.5124, 0.8207, 0.7, 0.5, 0.625, 0.6509, 0.6006, 0.4913, 0.5, 0.25, 0.6, 0.1875, 0.7, 0.25, 0.6, 0.3125, 0.5124, 0.751, 0.5146, 0.75, 0.6125, 0.75, 0.5082, 0.7625, 0.3098, 0.3125, 0.2834, 0.3032, 0.3, 0.25, 0.469, 0.7176, 0.5052, 0.7375, 0.3, 0.25, 0.5452, 0.6596, 0.4837, 0.6827, 0.6, 0.3125, 0.625, 0.6509, 0.625, 0.7375, 0.6125, 0.6521, 0.5452, 0.6596, 0.6125, 0.6521, 0.5052, 0.7375, 0.469, 0.7176, 0.4837, 0.6827, 0.7, 0.125, 0.6, 0.1875, 0.5, 0.125, 0.6, 0.0625, 0.1, 0.25, 0.48, 0.7896, 0.1067, 0.3125, 0.5, 0.125, 0.4, 0.0625, 0.55, 0.0, 0.6, 0.0625, 0.6, 0.4375, 0.6125, 0.6521, 0.5883, 0.375, 0.6, 0.3125, 0.7, 0.375, 0.6, 0.4375, 0.5883, 0.375, 0.625, 0.7375, 0.625, 0.7482, 0.6125, 0.75, 0.4, 0.0625, 0.3, 0.125, 0.2, 0.0625, 0.35, 0.0, 0.2, 0.2402, 0.2, 0.1875, 0.3, 0.25, 0.8, 0.1875, 0.9, 0.125, 1.0, 0.1875, 0.9, 0.25, 5.96e-08, 0.1875, 0.1, 0.125, 0.2, 0.1875, 0.1, 0.25, 0.6198, 0.8375, 0.6375, 0.75, 0.72, 0.7375, 0.4, 0.1875, 0.4, 0.211, 0.3, 0.25, 0.1, 0.125, 0.2, 0.0625, 0.3, 0.125, 0.2, 0.1875, 0.3, 0.25, 0.5082, 0.7625, 0.2, 0.2402, 0.6375, 0.75, 0.6375, 0.7375, 0.72, 0.7375, 0.9, 0.25, 5.96e-08, 0.1875, 0.1, 0.25, 1.0, 0.3125, 0.0, 0.0625, 0.15, 0.0, 0.2, 0.0625, 0.1, 0.125, 0.1, 0.125, 1.0, 0.1875, 0.9, 0.125, 0.0, 0.0625, 0.1067, 0.3125, 0.1, 0.3214, 0.0, 0.3125, 0.1, 0.25, 0.0, 0.4375, 0.08612, 0.375, 0.07522, 0.4913, 0.6198, 0.8375, 0.6125, 0.8356, 0.625, 0.7625, 0.4, 0.0625, 0.3, 0.125, 0.2, 0.0625, 0.35, 0.0, 0.8, 0.4375, 0.8, 0.5, 0.7, 0.5, 0.8, 0.1875, 0.7, 0.125, 0.8, 0.0625, 0.9, 0.125, 0.9, 0.5, 0.0, 0.4375, 0.06833, 0.5, 0.8, 0.3125, 0.9, 0.25, 1.0, 0.3125, 0.9, 0.375, 0.9, 0.5, 0.8, 0.4375, 0.9, 0.375, 1.0, 0.4375, 0.9, 0.125, 0.8, 0.0625, 0.95, 0.0, 1.0, 0.0625, 0.9, 0.375, 0.8, 0.4375, 0.7, 0.375, 0.8, 0.3125, 0.0, 0.3125, 0.1, 0.3214, 0.08612, 0.375, 0.0, 0.3125, 0.08612, 0.375, 1.0, 0.4375, 0.9, 0.375, 0.9, 0.5, 0.7, 0.5, 0.8, 0.4375, 0.8, 0.0625, 0.7, 0.125, 0.6, 0.0625, 0.75, 0.0, 0.6, 0.4375, 0.7, 0.375, 0.8, 0.4375, 0.7, 0.5, 0.1, 0.375, 0.08061, 0.4375, 0.04808, 0.3125, 0.8, 0.1875, 0.9, 0.25, 0.8, 0.3125, 0.7, 0.25, 0.8, 0.1875, 0.7, 0.25, 0.6, 0.1875, 0.7, 0.125, 0.7, 0.375, 0.8, 0.4375, 0.7, 0.5, 0.6, 0.4375, 0.2, 0.1875, 0.2, 0.2402, 0.1, 0.25, 0.5052, 0.7375, 0.6125, 0.75, 0.5146, 0.75, 0.625, 0.7375, 0.6125, 0.75, 0.5052, 0.7375, 0.6125, 0.6521, 0.6375, 0.7375, 0.6375, 0.75, 0.625, 0.7482, 0.625, 0.7375, 0.6125, 0.75, 0.625, 0.7625, 0.6125, 0.8356, 0.5082, 0.7625, 0.4, 0.1875, 0.3, 0.25, 0.2, 0.1875, 0.3, 0.125, 0.5, 0.125, 0.6, 0.1875, 0.4, 0.1875, 0.07522, 0.4913, 0.06833, 0.5, 0.0, 0.4375, 0.4837, 0.6827, 0.4, 0.211, 0.4, 0.1875, 0.6, 0.1875, 0.6375, 0.6483, 0.6375, 0.7375, 0.625, 0.7375, 0.625, 0.6509, 0.8, 0.3125, 0.7, 0.375, 0.6, 0.3125, 0.7, 0.25, 0.4, 0.3125, 0.3, 0.375, 0.2, 0.3125, 0.3, 0.25, 0.6125, 0.1695, 0.08061, 0.4375, 0.09276, 0.5, 0.6, 0.3125, 0.5, 0.375, 0.4, 0.3125, 0.5, 0.25, 0.6, 0.1875, 0.5, 0.25, 0.4, 0.1875, 0.5, 0.125, 0.6, 0.3125, 0.7, 0.25, 0.8, 0.3125, 0.7, 0.375, 0.6, 0.0625, 0.5, 0.125, 0.4, 0.0625, 0.55, 0.0, 0.6, 0.4375, 0.5, 0.5, 0.4, 0.4375, 0.5, 0.375, 0.5, 0.5, 0.6, 0.4375, 0.7, 0.5, 0.6, 0.1875, 0.5, 0.125, 0.6, 0.0625, 0.7, 0.125, 0.6, 0.4375, 0.7, 0.375, 0.8, 0.4375, 0.7, 0.5, 0.5, 0.375, 0.6, 0.3125, 0.7, 0.375, 0.6, 0.4375, 0.7, 0.125, 0.6, 0.0625, 0.75, 0.0, 0.8, 0.0625, 0.3, 0.375, 0.4, 0.3125, 0.5, 0.375, 0.4, 0.4375, 0.3, 0.25, 0.4, 0.1875, 0.5, 0.25, 0.4, 0.3125, 0.5, 0.5, 0.3, 0.5, 0.4, 0.4375, 0.3, 0.125, 0.4, 0.0625, 0.5, 0.125, 0.4, 0.1875, 0.4, 0.4375, 0.3, 0.5, 0.2, 0.4375, 0.3, 0.375, 0.2, 0.3125, 0.1, 0.375, 0.04808, 0.3125, 0.1, 0.25, 0.2, 0.0625, 0.1, 0.125, 0.0, 0.0625, 0.15, 0.0, 0.4, 0.1875, 0.3, 0.25, 0.2, 0.1875, 0.3, 0.125, 0.2, 0.1875, 0.1, 0.25, 5.96e-08, 0.1875, 0.1, 0.125, 0.1, 0.25, 0.2, 0.1875, 0.3, 0.25, 0.2, 0.3125, 0.3, 0.5, 0.1, 0.5, 0.2, 0.4375, 0.1, 0.125, 0.2, 0.0625, 0.3, 0.125, 0.2, 0.1875, 1.114e-08, 0.2383, 5.96e-08, 0.1875, 0.1, 0.25, 0.1, 0.375, 0.2, 0.3125, 0.3, 0.375, 0.2, 0.4375, 0.8, 0.1875, 0.9, 0.125, 1.0, 0.1875, 0.9, 0.125, 0.8, 0.1875, 0.7, 0.125, 0.8, 0.0625, 0.4793, 0.1082, 0.1, 0.25, 0.5124, 0.09195, 0.09276, 0.5, 0.1, 0.5, 0.1, 0.5064, 0.8, 0.5, 0.8, 0.4375, 0.8164, 0.4913, 0.9, 0.125, 0.0, 0.0625, 0.1, 0.125, 1.0, 0.1875, 0.8, 0.4375, 0.8305, 0.375, 0.8164, 0.4913, 0.875, 0.5755, 0.09276, 0.5, 0.8745, 0.6811, 0.1, 0.375, 0.2, 0.4375, 0.1, 0.5, 0.08061, 0.4375, 0.4793, 0.1082, 0.5124, 0.09195, 0.5807, 0.07609, 0.6125, 0.1695, 0.5452, 0.1617, 0.4837, 0.1387, 0.9, 0.125, 0.8, 0.0625, 0.95, 0.0, 1.0, 0.0625, 0.6125, 0.1695, 0.8014, 0.5062, 0.8, 0.5, 0.8, 0.3125, 0.7, 0.25, 0.8, 0.1875, 0.8895, 0.25, 0.8, 0.1875, 1.0, 0.1875, 0.4793, 0.1082, 0.8895, 0.25, 0.7, 0.375, 0.6, 0.3125, 0.7, 0.25, 0.8, 0.3125, 0.875, 0.5755, 0.8625, 0.5725, 0.8, 0.5, 0.8, 0.0625, 0.9, 0.125, 0.8, 0.1875, 0.7, 0.125, 0.875, 0.5755, 0.8745, 0.6811, 0.8625, 0.6836, 0.8625, 0.5725, 0.4, 0.0625, 0.3, 0.125, 0.2, 0.0625, 0.35, 0.0, 0.6198, 0.0712, 0.625, 0.1745, 0.6125, 0.1695, 0.8, 0.3125, 0.8305, 0.375, 0.8, 0.4375, 0.7, 0.375, 0.8, 0.1875, 0.7, 0.25, 0.6, 0.1875, 0.7, 0.125, 0.8895, 0.25, 0.8305, 0.375, 0.8, 0.3125, 0.08061, 0.4375, 0.1, 0.5, 0.09276, 0.5, 0.5, 0.25, 0.6, 0.1875, 0.7, 0.25, 0.6, 0.3125, 0.4, 0.3125, 0.3, 0.375, 0.2, 0.3125, 0.3, 0.25, 0.5141, 0.25, 0.6, 0.1875, 0.7, 0.25, 0.6, 0.3125, 0.6, 0.3125, 0.5, 0.375, 0.4, 0.3125, 0.5, 0.25, 0.6, 0.1875, 0.5, 0.25, 0.4, 0.1875, 0.5, 0.125, 0.6, 0.0625, 0.5, 0.125, 0.4, 0.0625, 0.55, 0.0, 0.6, 0.4375, 0.5, 0.5, 0.4, 0.4375, 0.5, 0.375, 0.5, 0.5, 0.6, 0.4375, 0.7, 0.5, 0.6, 0.1875, 0.5, 0.125, 0.6, 0.0625, 0.7, 0.125, 0.5124, 0.6589, 0.3168, 0.4375, 0.3, 0.375, 0.5, 0.375, 0.6, 0.3125, 0.7, 0.375, 0.6, 0.4375, 0.7, 0.125, 0.6, 0.0625, 0.75, 0.0, 0.8, 0.0625, 0.3, 0.375, 0.4, 0.3125, 0.5, 0.375, 0.4, 0.4375, 0.3, 0.25, 0.4, 0.1875, 0.5, 0.25, 0.4, 0.3125, 0.5, 0.5, 0.3, 0.5, 0.4, 0.4375, 0.3, 0.125, 0.4, 0.0625, 0.5, 0.125, 0.4, 0.1875, 0.4, 0.4375, 0.3, 0.5, 0.2, 0.4375, 0.3, 0.375, 0.2, 0.3125, 0.1, 0.375, 0.0, 0.3125, 0.1, 0.25, 0.2, 0.0625, 0.1, 0.125, 0.0, 0.0625, 0.15, 0.0, 0.4, 0.1875, 0.3, 0.25, 0.2, 0.1875, 0.3, 0.125, 0.2, 0.1875, 0.1, 0.25, 5.96e-08, 0.1875, 0.1, 0.125, 0.1, 0.25, 0.2, 0.1875, 0.3, 0.25, 0.2, 0.3125, 0.3, 0.5, 0.1, 0.5, 0.2, 0.4375, 0.1, 0.125, 0.2, 0.0625, 0.3, 0.125, 0.2, 0.1875, 0.2, 0.4375, 0.1, 0.5, 0.0, 0.4375, 0.1, 0.375, 0.1, 0.375, 0.2, 0.3125, 0.3, 0.375, 0.2, 0.4375, 0.8, 0.4375, 0.9, 0.375, 1.0, 0.4375, 0.9, 0.5, 0.9, 0.375, 0.0, 0.3125, 0.1, 0.375, 1.0, 0.4375, 0.9, 0.25, 5.96e-08, 0.1875, 0.1, 0.25, 1.0, 0.3125, 0.8, 0.1875, 0.9, 0.125, 1.0, 0.1875, 0.9, 0.25, 0.1, 0.5, 0.9, 0.5, 0.0, 0.4375, 0.625, 0.4066, 0.6125, 0.4875, 0.6125, 0.4094, 0.9, 0.25, 0.8, 0.3125, 0.7, 0.25, 0.8, 0.1875, 0.8, 0.3125, 0.9, 0.25, 1.0, 0.3125, 0.9, 0.375, 0.9, 0.125, 0.0, 0.0625, 0.1, 0.125, 1.0, 0.1875, 0.8, 0.0625, 0.95, 0.0, 1.0, 0.0625, 0.9, 0.125, 0.9, 0.5, 0.7, 0.5, 0.8, 0.4375, 0.6, 0.1875, 0.4837, 0.6105, 0.4, 0.2343, 0.4, 0.1875, 0.8, 0.3125, 0.9, 0.375, 0.8, 0.4375, 0.7, 0.375, 0.7, 0.5, 0.6, 0.5, 0.6, 0.4375, 0.8, 0.1875, 0.7, 0.25, 0.6, 0.1875, 0.7, 0.125, 0.2, 0.3125, 0.1, 0.375, 0.0, 0.3125, 0.1, 0.25, 0.3047, 0.5, 0.3, 0.5, 0.3168, 0.4375, 0.7, 0.375, 0.8, 0.4375, 0.7, 0.5, 0.6, 0.4375, 0.6, 0.4375, 0.5722, 0.375, 0.6, 0.3125, 0.7, 0.375, 0.4, 0.1875, 0.3, 0.125, 0.4, 0.0625, 0.5, 0.125, 0.4, 0.0625, 0.3, 0.125, 0.2, 0.0625, 0.35, 0.0, 0.625, 0.6812, 0.3, 0.5, 0.6198, 0.6796, 0.3, 0.25, 0.4778, 0.6416, 0.3489, 0.3125, 0.5452, 0.5874, 0.4837, 0.6105, 0.6, 0.3125, 0.6, 0.1875, 0.5, 0.125, 0.6, 0.0625, 0.7, 0.125, 0.4, 0.1875, 0.3, 0.25, 0.2, 0.1875, 0.3, 0.125, 0.6, 0.4375, 0.6, 0.5, 0.5861, 0.4913, 0.5, 0.125, 0.4, 0.0625, 0.55, 0.0, 0.6, 0.0625, 0.6125, 0.5796, 0.5452, 0.5874, 0.6, 0.4375, 0.5861, 0.4913, 0.6, 0.5, 0.6, 0.505, 0.7, 0.125, 0.6, 0.0625, 0.75, 0.0, 0.8, 0.0625, 0.9, 0.375, 1.0, 0.4375, 0.9, 0.5, 0.4, 0.1875, 0.4, 0.2343, 0.3, 0.25, 0.4, 0.1875, 0.4, 0.2343, 0.3, 0.25, 0.2, 0.1875, 0.1, 0.25, 5.96e-08, 0.1875, 0.1, 0.125, 0.624, 0.575, 0.625, 0.6812, 0.6198, 0.6796, 0.6125, 0.5796, 0.1, 0.375, 0.2, 0.3125, 0.3, 0.375, 0.2, 0.4375, 0.2, 0.0625, 0.1, 0.125, 0.0, 0.0625, 0.15, 0.0, 0.1, 0.25, 0.2, 0.1875, 0.3, 0.25, 0.2, 0.3125, 0.8, 0.4375, 0.9, 0.375, 1.0, 0.4375, 0.9, 0.5, 0.3, 0.25, 0.3489, 0.3125, 0.3, 0.375, 0.2, 0.3125, 0.3, 0.5, 0.1, 0.5, 0.2, 0.4375, 0.1, 0.125, 0.2, 0.0625, 0.3, 0.125, 0.2, 0.1875, 0.2, 0.4375, 0.1, 0.5, 0.0, 0.4375, 0.1, 0.375, 0.3, 0.375, 0.3168, 0.4375, 0.3, 0.5, 0.2, 0.4375, 0.4778, 0.6416, 0.4837, 0.6105, 0.5452, 0.5874, 0.6125, 0.5796, 0.5807, 0.6747, 0.5124, 0.6589, 0.9, 0.375, 0.0, 0.3125, 0.1, 0.375, 1.0, 0.4375, 0.8, 0.1875, 0.9, 0.125, 1.0, 0.1875, 0.9, 0.25, 0.9, 0.25, 5.96e-08, 0.1875, 0.1, 0.25, 1.0, 0.3125, 0.1, 0.5, 0.9, 0.5, 0.0, 0.4375, 0.9, 0.125, 0.0, 0.0625, 0.1, 0.125, 1.0, 0.1875, 0.8, 0.3125, 0.7, 0.25, 0.8, 0.1875, 0.9, 0.25, 0.8, 0.3125, 0.9, 0.25, 1.0, 0.3125, 0.9, 0.375, 0.9, 0.375, 0.8, 0.4375, 0.7, 0.375, 0.8, 0.3125, 0.8, 0.125, 0.8, 0.1875, 0.7, 0.125, 0.9, 0.125, 0.8, 0.1875, 0.7, 0.125, 0.8, 0.0625, 0.8, 0.0625, 0.95, 0.0, 1.0, 0.0625, 0.9, 0.125, 0.624, 0.575, 0.6375, 0.5723, 0.625, 0.6812, 0.7, 0.5, 0.8, 0.4375, 0.9, 0.5, 0.6375, 0.6838, 0.625, 0.6812, 0.6375, 0.5723, 0.7, 0.375, 0.6, 0.3125, 0.7, 0.25, 0.8, 0.3125, 0.8, 0.1875, 0.7, 0.25, 0.6, 0.1875, 0.7, 0.125, 0.8625, 0.5125, 0.625, 0.3421, 0.6125, 0.2625, 0.8697, 0.5, 0.6125, 0.5796, 0.6198, 0.6796, 0.5807, 0.6747, 0.4, 0.1875, 0.5, 0.125, 0.6, 0.1875, 0.2, 0.3125, 0.1, 0.375, 0.0, 0.3125, 0.1, 0.25, 0.65, 0.0, 0.7, 0.0625, 0.6, 0.0625, 0.6626, 0.25, 0.6, 0.2976, 0.5141, 0.25, 0.6, 0.1875, 0.7, 0.0625, 0.7, 0.125, 0.6, 0.0625, 0.6, 0.1875, 0.4837, 0.5255, 0.4, 0.2343, 0.4, 0.1875, 0.4, 0.0625, 0.3, 0.125, 0.2, 0.0625, 0.35, 0.0, 0.6, 0.1875, 0.5, 0.125, 0.6, 0.0625, 0.7, 0.125, 0.4, 0.1875, 0.3, 0.25, 0.2, 0.1875, 0.3, 0.125, 0.5, 0.125, 0.4, 0.0625, 0.55, 0.0, 0.6, 0.0625, 0.5056, 0.4893, 0.525, 0.5, 0.6125, 0.5125, 0.5141, 0.25, 0.4, 0.1875, 0.3, 0.125, 0.4, 0.0625, 0.5, 0.125, 0.72, 0.7375, 0.6375, 0.5125, 0.7184, 0.5, 0.4778, 0.5567, 0.4837, 0.5255, 0.6125, 0.5125, 0.5807, 0.5898, 0.5124, 0.5739, 0.9, 0.25, 1.0, 0.3125, 0.9, 0.375, 0.2, 0.1875, 0.1, 0.25, 5.96e-08, 0.1875, 0.1, 0.125, 0.3, 0.375, 0.3489, 0.3125, 0.3168, 0.4375, 0.625, 0.5962, 0.6198, 0.5947, 0.6125, 0.5125, 0.1, 0.375, 0.2, 0.3125, 0.3, 0.375, 0.2, 0.4375, 0.2, 0.0625, 0.1, 0.125, 0.0, 0.0625, 0.15, 0.0, 0.1, 0.25, 0.2, 0.1875, 0.3, 0.25, 0.2, 0.3125, 0.8, 0.125, 0.9, 0.125, 0.8, 0.1875, 0.3, 0.25, 0.3489, 0.3125, 0.3, 0.375, 0.2, 0.3125, 0.3, 0.5, 0.1, 0.5, 0.2, 0.4375, 0.1, 0.125, 0.2, 0.0625, 0.3, 0.125, 0.2, 0.1875, 0.2, 0.4375, 0.1, 0.5, 0.0, 0.4375, 0.1, 0.375, 0.3, 0.375, 0.3168, 0.4375, 0.3, 0.5, 0.2, 0.4375, 0.4, 0.2343, 0.3489, 0.3125, 0.3, 0.25, 0.625, 0.4066, 0.8301, 0.4913, 0.9, 0.5, 0.9, 0.25, 5.96e-08, 0.1875, 0.1, 0.25, 1.0, 0.3125, 0.8, 0.1875, 0.9, 0.125, 1.0, 0.1875, 0.9, 0.25, 0.1, 0.5, 0.9, 0.5, 0.0, 0.4375, 0.5079, 0.4242, 0.5452, 0.4153, 0.6125, 0.4094, 0.6125, 0.4875, 0.4837, 0.4673, 0.4837, 0.4461, 0.9, 0.25, 0.8, 0.3025, 0.7374, 0.25, 0.8, 0.1875, 0.3168, 0.4375, 0.6125, 0.5125, 0.3047, 0.5, 0.9, 0.375, 0.0, 0.3125, 0.1, 0.375, 1.0, 0.4375, 0.9, 0.125, 0.0, 0.0625, 0.1, 0.125, 1.0, 0.1875, 0.9, 0.375, 0.5452, 0.4153, 0.8, 0.3025, 0.9, 0.25, 0.4837, 0.4673, 0.6125, 0.4875, 0.5056, 0.4893, 0.7818, 0.7375, 0.7829, 0.5, 0.8625, 0.5125, 0.72, 0.7375, 0.6375, 0.7375, 0.6375, 0.5125, 0.9, 0.375, 0.9, 0.5, 0.6125, 0.4094, 0.8197, 0.375, 0.8, 0.125, 0.7, 0.125, 0.7, 0.0625, 0.1, 0.5, 0.8625, 0.6013, 0.09859, 0.5062, 0.7, 0.0625, 0.95, 0.0, 0.9, 0.125, 0.8, 0.125, 0.95, 0.0, 1.0, 0.0625, 0.9, 0.125, 0.6198, 0.5947, 0.625, 0.5962, 0.3, 0.5, 0.8, 0.125, 0.8, 0.1875, 0.7, 0.1875, 0.7, 0.125, 0.7, 0.1875, 0.7374, 0.25, 0.6626, 0.25, 0.5, 0.3125, 0.5, 0.375, 0.4, 0.3125, 0.6232, 0.5, 0.6125, 0.4875, 0.7184, 0.5, 0.6375, 0.5125, 0.5056, 0.4893, 0.6125, 0.4875, 0.525, 0.5, 0.6232, 0.5, 0.6375, 0.5125, 0.625, 0.5962, 0.6125, 0.5125, 0.525, 0.5, 0.6125, 0.4875, 0.6232, 0.5, 0.6125, 0.5125, 0.4, 0.1875, 0.5, 0.125, 0.6, 0.1875, 0.7, 0.1875, 0.8, 0.1875, 0.7374, 0.25, 0.7, 0.125, 0.7, 0.1875, 0.6, 0.1875, 0.3047, 0.5, 0.3, 0.5, 0.3168, 0.4375, 0.6375, 0.5988, 0.625, 0.5962, 0.6375, 0.5125, 0.6, 0.1875, 0.7, 0.1875, 0.6626, 0.25, 0.3, 0.5, 0.1, 0.5, 0.2, 0.4375, 0.6, 0.3325, 0.5802, 0.4375, 0.5, 0.375, 0.85, 0.0, 0.8, 0.125, 0.7, 0.125, 0.6, 0.0625, 0.7, 0.2457, 0.6, 0.1875, 0.7, 0.125, 0.8, 0.1875, 0.5, 0.25, 0.6, 0.25, 0.5, 0.3125, 0.8, 0.1875, 0.8, 0.25, 0.7, 0.2457, 0.6, 0.1875, 0.5, 0.125, 0.6, 0.0625, 0.7, 0.125, 0.6, 0.1875, 0.6, 0.25, 0.5, 0.25, 0.5, 0.125, 0.4, 0.0625, 0.55, 0.0, 0.6, 0.0625, 0.5, 0.125, 0.4, 0.1875, 0.3, 0.125, 0.4, 0.0625, 0.4821, 0.2939, 0.8, 0.25, 0.5124, 0.2657, 0.8625, 0.6013, 0.8625, 0.5125, 0.875, 0.5983, 0.3, 0.375, 0.4, 0.3125, 0.5, 0.375, 0.4, 0.4375, 0.5, 0.25, 0.4, 0.3125, 0.3, 0.25, 0.4, 0.1875, 0.625, 0.2447, 0.6125, 0.2375, 0.875, 0.5983, 0.8625, 0.5125, 0.1, 0.375, 0.08061, 0.4375, 0.04808, 0.3125, 0.5124, 0.2343, 0.6125, 0.2375, 0.8193, 0.3585, 0.4, 0.4375, 0.4, 0.5, 0.3, 0.5, 0.3, 0.25, 0.2, 0.3125, 0.1, 0.25, 0.2, 0.1875, 0.4793, 0.1905, 0.1, 0.25, 0.5124, 0.1743, 0.1, 0.1875, 0.1, 0.25, 1.114e-08, 0.2383, 0.2, 0.1875, 0.3, 0.125, 0.4, 0.1875, 0.3, 0.25, 0.1, 0.375, 0.2, 0.4375, 0.1, 0.5, 0.08061, 0.4375, 0.2, 0.3125, 0.3, 0.25, 0.4, 0.3125, 0.3, 0.375, 0.1, 0.1875, 0.2, 0.1875, 0.1, 0.25, 0.1, 0.5, 0.625, 0.1517, 0.6125, 0.2375, 0.08061, 0.4375, 0.4, 0.4375, 0.5, 0.375, 0.5802, 0.4375, 0.2, 0.125, 0.1, 0.0625, 0.35, 0.0, 0.3, 0.125, 0.0, 0.125, 0.1, 0.1875, 1.0, 0.2383, 0.9, 0.1875, 0.1, 0.25, 0.2, 0.3125, 0.1, 0.375, 0.04808, 0.3125, 0.2, 0.125, 0.1, 0.1875, 0.0, 0.125, 0.1, 0.0625, 0.35, 0.0, 0.4, 0.0625, 0.3, 0.125, 0.9, 0.1875, 0.9, 0.2383, 0.8, 0.25, 0.8, 0.1875, 0.9, 0.1875, 0.8, 0.1875, 0.8, 0.125, 0.9, 0.0625, 0.05, 0.0, 0.1, 0.0625, 1.0, 0.125, 0.9, 0.2383, 0.9, 0.1875, 1.0, 0.2383, 0.9, 0.1875, 0.8, 0.125, 0.9, 0.0625, 1.0, 0.125, 0.6125, 0.2625, 0.5124, 0.2657, 0.5166, 0.2593, 0.8, 0.25, 0.4793, 0.218, 0.8519, 0.3125, 0.85, 0.0, 0.9, 0.0625, 0.8, 0.125, 0.2, 0.125, 0.2, 0.1875, 0.1, 0.1875, 0.5, 0.3125, 0.6, 0.25, 0.6, 0.3325, 0.8193, 0.3585, 0.8, 0.3204, 0.8519, 0.3125, 0.8, 0.3204, 0.7849, 0.3125, 0.8, 0.25, 0.8519, 0.3125, 0.4793, 0.218, 0.4793, 0.1905, 0.5124, 0.1743, 0.5807, 0.1584, 0.6125, 0.2375, 0.5124, 0.2343, 0.5166, 0.2593, 0.5365, 0.25, 0.6125, 0.2625, 0.5229, 0.3284, 0.4821, 0.2939, 0.5124, 0.2657, 0.6125, 0.2625, 0.5807, 0.3379, 0.8625, 0.7375, 0.7818, 0.7375, 0.8625, 0.5125, 0.5807, 0.3379, 0.6125, 0.2625, 0.6198, 0.3411, 0.4, 0.1875, 0.5, 0.125, 0.6, 0.1875, 0.5, 0.25, 0.6, 0.1875, 0.7, 0.2457, 0.6, 0.25, 0.6197, 0.25, 0.6125, 0.2625, 0.5365, 0.25, 0.6125, 0.2375, 0.3, 0.375, 0.2, 0.4375, 0.1, 0.375, 0.2, 0.3125, 0.5, 0.3125, 0.6, 0.3325, 0.5, 0.375, 0.2, 0.125, 0.3, 0.125, 0.2, 0.1875, 0.2, 0.4375, 0.3, 0.375, 0.4, 0.4375, 0.3, 0.5, 0.5, 0.25, 0.5, 0.3125, 0.4, 0.3125, 0.4821, 0.2939, 0.5229, 0.3284, 0.6, 0.25, 0.6125, 0.2625, 0.625, 0.3421, 0.6198, 0.3411, 0.5, 0.5, 0.5, 0.375, 0.5452, 0.4133, 0.5816, 0.4913, 0.3317, 0.5, 0.3248, 0.4913, 0.4, 0.4375, 0.4, 0.1875, 0.5, 0.125, 0.6, 0.1875, 0.5, 0.25, 0.625, 0.3275, 0.625, 0.422, 0.6125, 0.4191, 0.6125, 0.3303, 0.2, 0.4375, 0.3, 0.375, 0.4, 0.4375, 0.3, 0.5, 0.4, 0.3125, 0.5, 0.25, 0.6, 0.3125, 0.5, 0.375])
me_sphere_007.materials.append(mat_material_001)
me_sphere_007.update()

# ---- objects
ob_cloud = bpy.data.objects.new('cloud', me_sphere_007)

# ---- transforms, parenting, visibility, modifiers, constraints
ob_cloud.location = (0.0, 0.0, 0.0)

# ---- collection membership
col_collection.objects.link(ob_cloud)

# ---- scene / render settings (as saved in the file)
scene.frame_start = 1; scene.frame_end = 250; scene.frame_set(1)
scene.render.engine = 'BLENDER_EEVEE_NEXT'
scene.cycles.sampling_pattern = 'TABULATED_SOBOL'
scene.view_settings.view_transform = 'Filmic'
bpy.context.view_layer.update()

# ---- added for rendering (the .blend has no active camera and no usable light): camera, sun
cam_auto = bpy.data.cameras.new('AutoCamera')
cam_auto.lens = 50.0
cam_auto.sensor_width = 36.0
cam_auto.clip_end = 1000.0
ob_auto_camera = bpy.data.objects.new('AutoCamera', cam_auto)
scene.collection.objects.link(ob_auto_camera)
ob_auto_camera.location = (7.17853, -9.69651, 6.26142)
ob_auto_camera.rotation_euler = (1.09748, -7.21219e-08, 0.694738)
scene.camera = ob_auto_camera
light_auto_sun = bpy.data.lights.new('AutoSun', 'SUN')
light_auto_sun.energy = 3.0
light_auto_sun.angle = 0.0523599
ob_auto_sun = bpy.data.objects.new('AutoSun', light_auto_sun)
scene.collection.objects.link(ob_auto_sun)
ob_auto_sun.rotation_euler = (0.872665, 0.174533, 0.523599)
bpy.context.view_layer.update()
